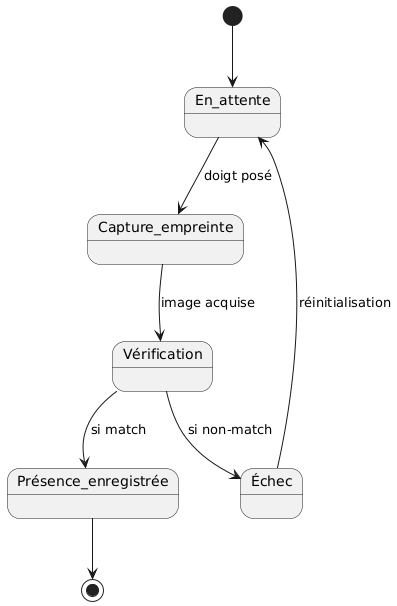

The diagram above was rendered by PlantUML. Its source (embedded in the PNG):
@startuml
[*] --> En_attente

En_attente --> Capture_empreinte : doigt posé
Capture_empreinte --> Vérification : image acquise
Vérification --> Présence_enregistrée : si match
Vérification --> Échec : si non-match
Échec --> En_attente : réinitialisation
Présence_enregistrée --> [*]
@enduml